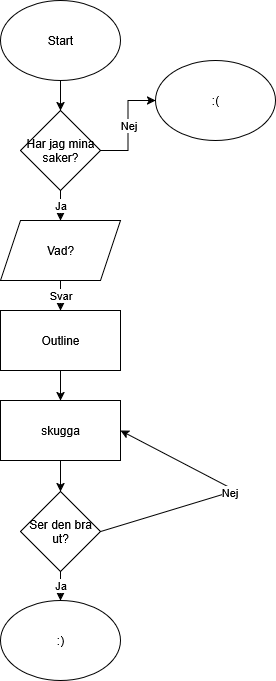

The diagram above was exported from draw.io. Its source (the exported page's mxGraphModel, read from the mxfile embedded in the PNG):
<mxGraphModel dx="1426" dy="1879" grid="1" gridSize="10" guides="1" tooltips="1" connect="1" arrows="1" fold="1" page="1" pageScale="1" pageWidth="850" pageHeight="1100" math="0" shadow="0">
  <root>
    <mxCell id="0" />
    <mxCell id="1" parent="0" />
    <mxCell id="yx7apG4qxEUEC0vshwUg-9" value="" style="edgeStyle=orthogonalEdgeStyle;rounded=0;orthogonalLoop=1;jettySize=auto;html=1;" edge="1" parent="1" source="yx7apG4qxEUEC0vshwUg-1" target="yx7apG4qxEUEC0vshwUg-2">
      <mxGeometry relative="1" as="geometry" />
    </mxCell>
    <mxCell id="yx7apG4qxEUEC0vshwUg-1" value="Start" style="ellipse;whiteSpace=wrap;html=1;" vertex="1" parent="1">
      <mxGeometry x="365" y="-1080" width="120" height="80" as="geometry" />
    </mxCell>
    <mxCell id="yx7apG4qxEUEC0vshwUg-10" value="Nej" style="edgeStyle=orthogonalEdgeStyle;rounded=0;orthogonalLoop=1;jettySize=auto;html=1;" edge="1" parent="1" source="yx7apG4qxEUEC0vshwUg-2" target="yx7apG4qxEUEC0vshwUg-3">
      <mxGeometry relative="1" as="geometry" />
    </mxCell>
    <mxCell id="yx7apG4qxEUEC0vshwUg-12" value="Ja" style="edgeStyle=orthogonalEdgeStyle;rounded=0;orthogonalLoop=1;jettySize=auto;html=1;" edge="1" parent="1" source="yx7apG4qxEUEC0vshwUg-2" target="yx7apG4qxEUEC0vshwUg-4">
      <mxGeometry relative="1" as="geometry" />
    </mxCell>
    <mxCell id="yx7apG4qxEUEC0vshwUg-2" value="Har jag mina saker?" style="rhombus;whiteSpace=wrap;html=1;" vertex="1" parent="1">
      <mxGeometry x="385" y="-970" width="80" height="80" as="geometry" />
    </mxCell>
    <mxCell id="yx7apG4qxEUEC0vshwUg-3" value=":(" style="ellipse;whiteSpace=wrap;html=1;" vertex="1" parent="1">
      <mxGeometry x="520" y="-1020" width="120" height="80" as="geometry" />
    </mxCell>
    <mxCell id="yx7apG4qxEUEC0vshwUg-13" value="Svar" style="edgeStyle=orthogonalEdgeStyle;rounded=0;orthogonalLoop=1;jettySize=auto;html=1;" edge="1" parent="1" source="yx7apG4qxEUEC0vshwUg-4" target="yx7apG4qxEUEC0vshwUg-5">
      <mxGeometry relative="1" as="geometry" />
    </mxCell>
    <mxCell id="yx7apG4qxEUEC0vshwUg-4" value="Vad?" style="shape=parallelogram;perimeter=parallelogramPerimeter;whiteSpace=wrap;html=1;fixedSize=1;" vertex="1" parent="1">
      <mxGeometry x="365" y="-860" width="120" height="60" as="geometry" />
    </mxCell>
    <mxCell id="yx7apG4qxEUEC0vshwUg-14" value="" style="edgeStyle=orthogonalEdgeStyle;rounded=0;orthogonalLoop=1;jettySize=auto;html=1;" edge="1" parent="1" source="yx7apG4qxEUEC0vshwUg-5" target="yx7apG4qxEUEC0vshwUg-6">
      <mxGeometry relative="1" as="geometry" />
    </mxCell>
    <mxCell id="yx7apG4qxEUEC0vshwUg-5" value="Outline" style="rounded=0;whiteSpace=wrap;html=1;" vertex="1" parent="1">
      <mxGeometry x="365" y="-770" width="120" height="60" as="geometry" />
    </mxCell>
    <mxCell id="yx7apG4qxEUEC0vshwUg-15" value="" style="edgeStyle=orthogonalEdgeStyle;rounded=0;orthogonalLoop=1;jettySize=auto;html=1;" edge="1" parent="1" source="yx7apG4qxEUEC0vshwUg-6" target="yx7apG4qxEUEC0vshwUg-7">
      <mxGeometry relative="1" as="geometry" />
    </mxCell>
    <mxCell id="yx7apG4qxEUEC0vshwUg-6" value="skugga" style="rounded=0;whiteSpace=wrap;html=1;" vertex="1" parent="1">
      <mxGeometry x="365" y="-680" width="120" height="60" as="geometry" />
    </mxCell>
    <mxCell id="yx7apG4qxEUEC0vshwUg-17" value="Ja" style="edgeStyle=orthogonalEdgeStyle;rounded=0;orthogonalLoop=1;jettySize=auto;html=1;" edge="1" parent="1" source="yx7apG4qxEUEC0vshwUg-7" target="yx7apG4qxEUEC0vshwUg-8">
      <mxGeometry relative="1" as="geometry" />
    </mxCell>
    <mxCell id="yx7apG4qxEUEC0vshwUg-7" value="&lt;div&gt;Ser den bra ut?&lt;/div&gt;" style="rhombus;whiteSpace=wrap;html=1;" vertex="1" parent="1">
      <mxGeometry x="385" y="-589" width="80" height="80" as="geometry" />
    </mxCell>
    <mxCell id="yx7apG4qxEUEC0vshwUg-8" value=":)" style="ellipse;whiteSpace=wrap;html=1;" vertex="1" parent="1">
      <mxGeometry x="365" y="-480" width="120" height="80" as="geometry" />
    </mxCell>
    <mxCell id="yx7apG4qxEUEC0vshwUg-16" value="Nej" style="endArrow=classic;html=1;rounded=0;exitX=1;exitY=0.5;exitDx=0;exitDy=0;entryX=1;entryY=0.5;entryDx=0;entryDy=0;" edge="1" parent="1" source="yx7apG4qxEUEC0vshwUg-7" target="yx7apG4qxEUEC0vshwUg-6">
      <mxGeometry width="50" height="50" relative="1" as="geometry">
        <mxPoint x="400" y="-710" as="sourcePoint" />
        <mxPoint x="590" y="-640" as="targetPoint" />
        <Array as="points">
          <mxPoint x="600" y="-590" />
        </Array>
      </mxGeometry>
    </mxCell>
  </root>
</mxGraphModel>